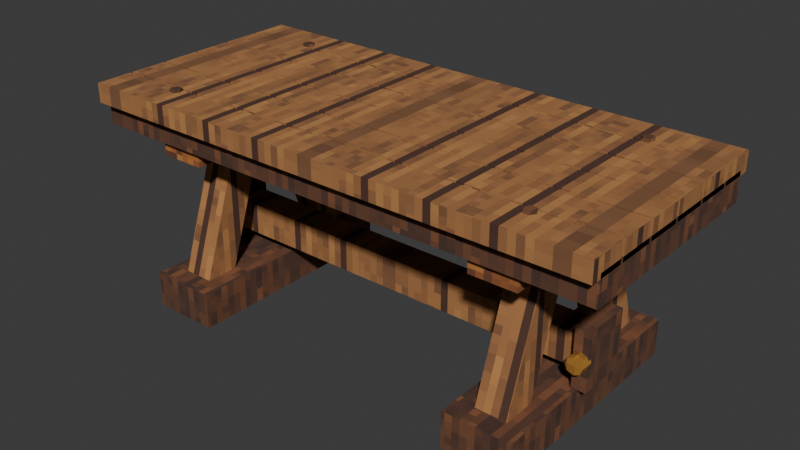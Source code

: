 # Source: model.blend  (saved by Blender 5.2.45; exported with 4.5.12 LTS)
import bpy
from mathutils import Matrix  # noqa: F401  (used for matrix-valued properties, if any)

bpy.ops.wm.read_factory_settings(use_empty=True)
scene = bpy.context.scene
scene.name = 'Scene'

# ---- collections
col_collection = bpy.data.collections.new('Collection'); scene.collection.children.link(col_collection)

# ---- images (referenced by path relative to the original .blend; pixels are not part of the script)
import os
ASSET_DIR = os.environ.get("B2B_ASSET_DIR", "")  # directory of the original .blend (textures are referenced by path, not embedded)
HERE = os.path.dirname(os.path.abspath(__file__))  # packed textures are extracted next to this script under _unpacked/

def load_image(name, relpath, width, height, colorspace="sRGB"):
    """Load a texture the original file referenced (path relative to the .blend, or extracted next to this script)."""
    p = next((c for c in (os.path.join(HERE, relpath), os.path.join(ASSET_DIR, relpath)) if relpath and os.path.exists(c)), "")
    if p:
        img = bpy.data.images.load(p, check_existing=True)
        img.name = name
    else:  # same state as the original file: an image datablock whose file is absent (Cycles renders it pink)
        img = bpy.data.images.new(name, width, height)
        img.source = "FILE"
        img.filepath = "//" + (relpath or name)
    img.colorspace_settings.name = colorspace
    return img
img_timber_dark_png = load_image('timber_dark.png', '_unpacked/timber_dark.86aa6de9.png', 128, 128, 'sRGB')
img_plank_wood_png = load_image('plank_wood.png', '_unpacked/plank_wood.d04b7ca3.png', 128, 128, 'sRGB')
img_log_wood_png = load_image('log_wood.png', '_unpacked/log_wood.c421cdbe.png', 128, 128, 'sRGB')
img_brass_png = load_image('brass.png', '_unpacked/brass.b28251e5.png', 128, 128, 'sRGB')

# ---- materials (node trees are filled in below, after node groups)
mat_wood_dark = bpy.data.materials.new('wood_dark')
mat_wood_dark.diffuse_color = (0.2863, 0.2196, 0.1843, 1.0)
mat_oak = bpy.data.materials.new('oak')
mat_oak.diffuse_color = (0.6902, 0.4784, 0.2706, 1.0)
mat_wood = bpy.data.materials.new('wood')
mat_wood.diffuse_color = (0.4627, 0.3137, 0.2235, 1.0)
mat_brass = bpy.data.materials.new('brass')
mat_brass.diffuse_color = (0.8118, 0.651, 0.3686, 1.0)
mat_oak_light = bpy.data.materials.new('oak_light')
mat_oak_light.diffuse_color = (0.7725, 0.5804, 0.3451, 1.0)

# ---- material node trees
mat_wood_dark.use_nodes = True; mat_wood_dark.node_tree.nodes.clear()
_N = mat_wood_dark.node_tree.nodes; _L = mat_wood_dark.node_tree.links
n0 = _N.new('ShaderNodeBsdfPrincipled'); n0.name = 'Principled BSDF'; n0.location = (-200, 100)
n0.inputs[2].default_value = 0.9
n0.inputs[10].default_value = 0.005
n1 = _N.new('ShaderNodeOutputMaterial'); n1.name = 'Material Output'; n1.location = (200, 100)
n2 = _N.new('ShaderNodeTexImage'); n2.name = 'Image Texture'; n2.location = (0, 0)
n2.image = img_timber_dark_png
n2.interpolation = 'Closest'
_L.new(n0.outputs[0], n1.inputs[0])
_L.new(n2.outputs[0], n0.inputs[0])
n1.is_active_output = True
mat_oak.use_nodes = True; mat_oak.node_tree.nodes.clear()
_N = mat_oak.node_tree.nodes; _L = mat_oak.node_tree.links
n0 = _N.new('ShaderNodeBsdfPrincipled'); n0.name = 'Principled BSDF'; n0.location = (-200, 100)
n0.inputs[2].default_value = 0.9
n0.inputs[10].default_value = 0.005
n1 = _N.new('ShaderNodeOutputMaterial'); n1.name = 'Material Output'; n1.location = (200, 100)
n2 = _N.new('ShaderNodeTexImage'); n2.name = 'Image Texture'; n2.location = (0, 0)
n2.image = img_plank_wood_png
n2.interpolation = 'Closest'
_L.new(n0.outputs[0], n1.inputs[0])
_L.new(n2.outputs[0], n0.inputs[0])
n1.is_active_output = True
mat_wood.use_nodes = True; mat_wood.node_tree.nodes.clear()
_N = mat_wood.node_tree.nodes; _L = mat_wood.node_tree.links
n0 = _N.new('ShaderNodeBsdfPrincipled'); n0.name = 'Principled BSDF'; n0.location = (-200, 100)
n0.inputs[2].default_value = 0.9
n0.inputs[10].default_value = 0.005
n1 = _N.new('ShaderNodeOutputMaterial'); n1.name = 'Material Output'; n1.location = (200, 100)
n2 = _N.new('ShaderNodeTexImage'); n2.name = 'Image Texture'; n2.location = (0, 0)
n2.image = img_log_wood_png
n2.interpolation = 'Closest'
_L.new(n0.outputs[0], n1.inputs[0])
_L.new(n2.outputs[0], n0.inputs[0])
n1.is_active_output = True
mat_brass.use_nodes = True; mat_brass.node_tree.nodes.clear()
_N = mat_brass.node_tree.nodes; _L = mat_brass.node_tree.links
n0 = _N.new('ShaderNodeBsdfPrincipled'); n0.name = 'Principled BSDF'; n0.location = (-200, 100)
n0.inputs[1].default_value = 0.35
n0.inputs[2].default_value = 0.55
n0.inputs[10].default_value = 0.005
n1 = _N.new('ShaderNodeOutputMaterial'); n1.name = 'Material Output'; n1.location = (200, 100)
n2 = _N.new('ShaderNodeTexImage'); n2.name = 'Image Texture'; n2.location = (0, 0)
n2.image = img_brass_png
n2.interpolation = 'Closest'
_L.new(n0.outputs[0], n1.inputs[0])
_L.new(n2.outputs[0], n0.inputs[0])
n1.is_active_output = True
mat_oak_light.use_nodes = True; mat_oak_light.node_tree.nodes.clear()
_N = mat_oak_light.node_tree.nodes; _L = mat_oak_light.node_tree.links
n0 = _N.new('ShaderNodeBsdfPrincipled'); n0.name = 'Principled BSDF'; n0.location = (-200, 100)
n0.inputs[2].default_value = 0.9
n0.inputs[10].default_value = 0.005
n1 = _N.new('ShaderNodeOutputMaterial'); n1.name = 'Material Output'; n1.location = (200, 100)
n2 = _N.new('ShaderNodeTexImage'); n2.name = 'Image Texture'; n2.location = (0, 0)
n2.image = img_plank_wood_png
n2.interpolation = 'Closest'
_L.new(n0.outputs[0], n1.inputs[0])
_L.new(n2.outputs[0], n0.inputs[0])
n1.is_active_output = True

# ---- world
world_world = bpy.data.worlds.new('World'); scene.world = world_world
world_world.use_nodes = True; world_world.node_tree.nodes.clear()
_N = world_world.node_tree.nodes; _L = world_world.node_tree.links
n0 = _N.new('ShaderNodeOutputWorld'); n0.name = 'World Output'; n0.location = (200, 100)
n1 = _N.new('ShaderNodeBackground'); n1.name = 'Background'; n1.location = (-200, 100)
n1.inputs[0].default_value = (0.05088, 0.05088, 0.05088, 1.0)
_L.new(n1.outputs[0], n0.inputs[0])
n0.is_active_output = True
world_world.color = (0.05088, 0.05088, 0.05088)
world_world.sun_shadow_jitter_overblur = 0.0

# ---- meshes
me_body_wood_dark = bpy.data.meshes.new('body_wood_dark')
me_body_wood_dark.from_pydata([(-0.86, -0.485, 0.005), (-0.58, -0.485, 0.005), (-0.58, 0.485, 0.005), (-0.86, 0.485, 0.005), (-0.86, -0.485, 0.155), (-0.58, -0.485, 0.155), (-0.58, 0.485, 0.155), (-0.86, 0.485, 0.155), (0.58, -0.485, 0.005), (0.86, -0.485, 0.005), (0.86, 0.485, 0.005), (0.58, 0.485, 0.005), (0.58, -0.485, 0.155), (0.86, -0.485, 0.155), (0.86, 0.485, 0.155), (0.58, 0.485, 0.155), (-0.9, -0.105, 0.16), (-0.84, -0.105, 0.16), (-0.84, 0.105, 0.16), (-0.9, 0.105, 0.16), (-0.9, -0.105, 0.4), (-0.84, -0.105, 0.4), (-0.84, 0.105, 0.4), (-0.9, 0.105, 0.4), (0.84, -0.105, 0.16), (0.9, -0.105, 0.16), (0.9, 0.105, 0.16), (0.84, 0.105, 0.16), (0.84, -0.105, 0.4), (0.9, -0.105, 0.4), (0.9, 0.105, 0.4), (0.84, 0.105, 0.4), (-1.1, -0.45, 0.73), (1.1, -0.45, 0.73), (1.1, 0.45, 0.73), (-1.1, 0.45, 0.73), (-1.1, -0.45, 0.85), (1.1, -0.45, 0.85), (1.1, 0.45, 0.85), (-1.1, 0.45, 0.85), (-0.775, -0.36, 0.912), (-0.7875, -0.3383, 0.912), (-0.8125, -0.3383, 0.912), (-0.825, -0.36, 0.912), (-0.8125, -0.3817, 0.912), (-0.7875, -0.3817, 0.912), (-0.775, -0.36, 0.92), (-0.7875, -0.3383, 0.92), (-0.8125, -0.3383, 0.92), (-0.825, -0.36, 0.92), (-0.8125, -0.3817, 0.92), (-0.7875, -0.3817, 0.92), (-0.775, 0.36, 0.912), (-0.7875, 0.3817, 0.912), (-0.8125, 0.3817, 0.912), (-0.825, 0.36, 0.912), (-0.8125, 0.3383, 0.912), (-0.7875, 0.3383, 0.912), (-0.775, 0.36, 0.92), (-0.7875, 0.3817, 0.92), (-0.8125, 0.3817, 0.92), (-0.825, 0.36, 0.92), (-0.8125, 0.3383, 0.92), (-0.7875, 0.3383, 0.92), (0.825, -0.36, 0.912), (0.8125, -0.3383, 0.912), (0.7875, -0.3383, 0.912), (0.775, -0.36, 0.912), (0.7875, -0.3817, 0.912), (0.8125, -0.3817, 0.912), (0.825, -0.36, 0.92), (0.8125, -0.3383, 0.92), (0.7875, -0.3383, 0.92), (0.775, -0.36, 0.92), (0.7875, -0.3817, 0.92), (0.8125, -0.3817, 0.92), (0.825, 0.36, 0.912), (0.8125, 0.3817, 0.912), (0.7875, 0.3817, 0.912), (0.775, 0.36, 0.912), (0.7875, 0.3383, 0.912), (0.8125, 0.3383, 0.912), (0.825, 0.36, 0.92), (0.8125, 0.3817, 0.92), (0.7875, 0.3817, 0.92), (0.775, 0.36, 0.92), (0.7875, 0.3383, 0.92), (0.8125, 0.3383, 0.92)], [], [(3, 2, 1, 0), (0, 1, 5, 4), (1, 2, 6, 5), (2, 3, 7, 6), (3, 0, 4, 7), (4, 5, 6, 7), (11, 10, 9, 8), (8, 9, 13, 12), (9, 10, 14, 13), (10, 11, 15, 14), (11, 8, 12, 15), (12, 13, 14, 15), (19, 18, 17, 16), (16, 17, 21, 20), (17, 18, 22, 21), (18, 19, 23, 22), (19, 16, 20, 23), (20, 21, 22, 23), (27, 26, 25, 24), (24, 25, 29, 28), (25, 26, 30, 29), (26, 27, 31, 30), (27, 24, 28, 31), (28, 29, 30, 31), (35, 34, 33, 32), (32, 33, 37, 36), (33, 34, 38, 37), (34, 35, 39, 38), (35, 32, 36, 39), (36, 37, 38, 39), (45, 44, 43, 42, 41, 40), (46, 47, 48, 49, 50, 51), (40, 41, 47, 46), (41, 42, 48, 47), (42, 43, 49, 48), (43, 44, 50, 49), (44, 45, 51, 50), (45, 40, 46, 51), (57, 56, 55, 54, 53, 52), (58, 59, 60, 61, 62, 63), (52, 53, 59, 58), (53, 54, 60, 59), (54, 55, 61, 60), (55, 56, 62, 61), (56, 57, 63, 62), (57, 52, 58, 63), (69, 68, 67, 66, 65, 64), (70, 71, 72, 73, 74, 75), (64, 65, 71, 70), (65, 66, 72, 71), (66, 67, 73, 72), (67, 68, 74, 73), (68, 69, 75, 74), (69, 64, 70, 75), (81, 80, 79, 78, 77, 76), (82, 83, 84, 85, 86, 87), (76, 77, 83, 82), (77, 78, 84, 83), (78, 79, 85, 84), (79, 80, 86, 85), (80, 81, 87, 86), (81, 76, 82, 87)])
_uv = me_body_wood_dark.uv_layers.new(name='UVMap')
_uv.uv.foreach_set('vector', [-0.86, 0.485, -0.58, 0.485, -0.58, -0.485, -0.86, -0.485, -0.86, 0.005, -0.58, 0.005, -0.58, 0.155, -0.86, 0.155, -0.485, 0.005, 0.485, 0.005, 0.485, 0.155, -0.485, 0.155, -0.58, 0.005, -0.86, 0.005, -0.86, 0.155, -0.58, 0.155, 0.485, 0.005, -0.485, 0.005, -0.485, 0.155, 0.485, 0.155, -0.86, -0.485, -0.58, -0.485, -0.58, 0.485, -0.86, 0.485, 0.58, 0.485, 0.86, 0.485, 0.86, -0.485, 0.58, -0.485, 0.58, 0.005, 0.86, 0.005, 0.86, 0.155, 0.58, 0.155, -0.485, 0.005, 0.485, 0.005, 0.485, 0.155, -0.485, 0.155, 0.86, 0.005, 0.58, 0.005, 0.58, 0.155, 0.86, 0.155, 0.485, 0.005, -0.485, 0.005, -0.485, 0.155, 0.485, 0.155, 0.58, -0.485, 0.86, -0.485, 0.86, 0.485, 0.58, 0.485, -0.9, 0.105, -0.84, 0.105, -0.84, -0.105, -0.9, -0.105, -0.9, 0.16, -0.84, 0.16, -0.84, 0.4, -0.9, 0.4, -0.105, 0.16, 0.105, 0.16, 0.105, 0.4, -0.105, 0.4, -0.84, 0.16, -0.9, 0.16, -0.9, 0.4, -0.84, 0.4, 0.105, 0.16, -0.105, 0.16, -0.105, 0.4, 0.105, 0.4, -0.9, -0.105, -0.84, -0.105, -0.84, 0.105, -0.9, 0.105, 0.84, 0.105, 0.9, 0.105, 0.9, -0.105, 0.84, -0.105, 0.84, 0.16, 0.9, 0.16, 0.9, 0.4, 0.84, 0.4, -0.105, 0.16, 0.105, 0.16, 0.105, 0.4, -0.105, 0.4, 0.9, 0.16, 0.84, 0.16, 0.84, 0.4, 0.9, 0.4, 0.105, 0.16, -0.105, 0.16, -0.105, 0.4, 0.105, 0.4, 0.84, -0.105, 0.9, -0.105, 0.9, 0.105, 0.84, 0.105, -1.1, 0.45, 1.1, 0.45, 1.1, -0.45, -1.1, -0.45, -1.1, 0.73, 1.1, 0.73, 1.1, 0.85, -1.1, 0.85, -0.45, 0.73, 0.45, 0.73, 0.45, 0.85, -0.45, 0.85, 1.1, 0.73, -1.1, 0.73, -1.1, 0.85, 1.1, 0.85, 0.45, 0.73, -0.45, 0.73, -0.45, 0.85, 0.45, 0.85, -1.1, -0.45, 1.1, -0.45, 1.1, 0.45, -1.1, 0.45, -0.7875, -0.3817, -0.8125, -0.3817, -0.825, -0.36, -0.8125, -0.3383, -0.7875, -0.3383, -0.775, -0.36, -0.775, -0.36, -0.7875, -0.3383, -0.8125, -0.3383, -0.825, -0.36, -0.8125, -0.3817, -0.7875, -0.3817, -0.36, 0.912, -0.3383, 0.912, -0.3383, 0.92, -0.36, 0.92, -0.7875, 0.912, -0.8125, 0.912, -0.8125, 0.92, -0.7875, 0.92, -0.3383, 0.912, -0.36, 0.912, -0.36, 0.92, -0.3383, 0.92, -0.36, 0.912, -0.3817, 0.912, -0.3817, 0.92, -0.36, 0.92, -0.8125, 0.912, -0.7875, 0.912, -0.7875, 0.92, -0.8125, 0.92, -0.3817, 0.912, -0.36, 0.912, -0.36, 0.92, -0.3817, 0.92, -0.7875, 0.3383, -0.8125, 0.3383, -0.825, 0.36, -0.8125, 0.3817, -0.7875, 0.3817, -0.775, 0.36, -0.775, 0.36, -0.7875, 0.3817, -0.8125, 0.3817, -0.825, 0.36, -0.8125, 0.3383, -0.7875, 0.3383, 0.36, 0.912, 0.3817, 0.912, 0.3817, 0.92, 0.36, 0.92, -0.7875, 0.912, -0.8125, 0.912, -0.8125, 0.92, -0.7875, 0.92, 0.3817, 0.912, 0.36, 0.912, 0.36, 0.92, 0.3817, 0.92, 0.36, 0.912, 0.3383, 0.912, 0.3383, 0.92, 0.36, 0.92, -0.8125, 0.912, -0.7875, 0.912, -0.7875, 0.92, -0.8125, 0.92, 0.3383, 0.912, 0.36, 0.912, 0.36, 0.92, 0.3383, 0.92, 0.8125, -0.3817, 0.7875, -0.3817, 0.775, -0.36, 0.7875, -0.3383, 0.8125, -0.3383, 0.825, -0.36, 0.825, -0.36, 0.8125, -0.3383, 0.7875, -0.3383, 0.775, -0.36, 0.7875, -0.3817, 0.8125, -0.3817, -0.36, 0.912, -0.3383, 0.912, -0.3383, 0.92, -0.36, 0.92, 0.8125, 0.912, 0.7875, 0.912, 0.7875, 0.92, 0.8125, 0.92, -0.3383, 0.912, -0.36, 0.912, -0.36, 0.92, -0.3383, 0.92, -0.36, 0.912, -0.3817, 0.912, -0.3817, 0.92, -0.36, 0.92, 0.7875, 0.912, 0.8125, 0.912, 0.8125, 0.92, 0.7875, 0.92, -0.3817, 0.912, -0.36, 0.912, -0.36, 0.92, -0.3817, 0.92, 0.8125, 0.3383, 0.7875, 0.3383, 0.775, 0.36, 0.7875, 0.3817, 0.8125, 0.3817, 0.825, 0.36, 0.825, 0.36, 0.8125, 0.3817, 0.7875, 0.3817, 0.775, 0.36, 0.7875, 0.3383, 0.8125, 0.3383, 0.36, 0.912, 0.3817, 0.912, 0.3817, 0.92, 0.36, 0.92, 0.8125, 0.912, 0.7875, 0.912, 0.7875, 0.92, 0.8125, 0.92, 0.3817, 0.912, 0.36, 0.912, 0.36, 0.92, 0.3817, 0.92, 0.36, 0.912, 0.3383, 0.912, 0.3383, 0.92, 0.36, 0.92, 0.7875, 0.912, 0.8125, 0.912, 0.8125, 0.92, 0.7875, 0.92, 0.3383, 0.912, 0.36, 0.912, 0.36, 0.92, 0.3383, 0.92])
me_body_wood_dark.materials.append(mat_wood_dark)
me_body_wood_dark.update()
me_body_oak = bpy.data.meshes.new('body_oak')
me_body_oak.from_pydata([(-0.655, -0.2786, 0.1088), (-0.785, -0.2786, 0.1088), (-0.785, -0.4014, 0.1512), (-0.655, -0.4014, 0.1512), (-0.655, -0.05756, 0.7488), (-0.785, -0.05756, 0.7488), (-0.785, -0.1804, 0.7912), (-0.655, -0.1804, 0.7912), (-0.785, 0.2786, 0.1088), (-0.655, 0.2786, 0.1088), (-0.655, 0.4014, 0.1512), (-0.785, 0.4014, 0.1512), (-0.785, 0.05756, 0.7488), (-0.655, 0.05756, 0.7488), (-0.655, 0.1804, 0.7912), (-0.785, 0.1804, 0.7912), (0.785, -0.2786, 0.1088), (0.655, -0.2786, 0.1088), (0.655, -0.4014, 0.1512), (0.785, -0.4014, 0.1512), (0.785, -0.05756, 0.7488), (0.655, -0.05756, 0.7488), (0.655, -0.1804, 0.7912), (0.785, -0.1804, 0.7912), (0.655, 0.2786, 0.1088), (0.785, 0.2786, 0.1088), (0.785, 0.4014, 0.1512), (0.655, 0.4014, 0.1512), (0.655, 0.05756, 0.7488), (0.785, 0.05756, 0.7488), (0.785, 0.1804, 0.7912), (0.655, 0.1804, 0.7912), (-0.825, -0.065, 0.215), (0.825, -0.065, 0.215), (0.825, 0.065, 0.215), (-0.825, 0.065, 0.215), (-0.825, -0.065, 0.345), (0.825, -0.065, 0.345), (0.825, 0.065, 0.345), (-0.825, 0.065, 0.345), (-1.1, -0.3273, 0.83), (1.1, -0.3273, 0.83), (1.1, -0.1727, 0.83), (-1.1, -0.1727, 0.83), (-1.1, -0.3273, 0.91), (1.1, -0.3273, 0.91), (1.1, -0.1727, 0.91), (-1.1, -0.1727, 0.91), (-1.1, -0.1607, 0.83), (1.1, -0.1607, 0.83), (1.1, -0.006, 0.83), (-1.1, -0.006, 0.83), (-1.1, -0.1607, 0.91), (1.1, -0.1607, 0.91), (1.1, -0.006, 0.91), (-1.1, -0.006, 0.91), (-1.1, 0.1727, 0.83), (1.1, 0.1727, 0.83), (1.1, 0.3273, 0.83), (-1.1, 0.3273, 0.83), (-1.1, 0.1727, 0.91), (1.1, 0.1727, 0.91), (1.1, 0.3273, 0.91), (-1.1, 0.3273, 0.91), (-1.1, 0.3393, 0.83), (1.1, 0.3393, 0.83), (1.1, 0.494, 0.83), (-1.1, 0.494, 0.83), (-1.1, 0.3393, 0.91), (1.1, 0.3393, 0.91), (1.1, 0.494, 0.91), (-1.1, 0.494, 0.91)], [], [(3, 2, 1, 0), (0, 1, 5, 4), (1, 2, 6, 5), (2, 3, 7, 6), (3, 0, 4, 7), (4, 5, 6, 7), (11, 10, 9, 8), (8, 9, 13, 12), (9, 10, 14, 13), (10, 11, 15, 14), (11, 8, 12, 15), (12, 13, 14, 15), (19, 18, 17, 16), (16, 17, 21, 20), (17, 18, 22, 21), (18, 19, 23, 22), (19, 16, 20, 23), (20, 21, 22, 23), (27, 26, 25, 24), (24, 25, 29, 28), (25, 26, 30, 29), (26, 27, 31, 30), (27, 24, 28, 31), (28, 29, 30, 31), (35, 34, 33, 32), (32, 33, 37, 36), (33, 34, 38, 37), (34, 35, 39, 38), (35, 32, 36, 39), (36, 37, 38, 39), (43, 42, 41, 40), (40, 41, 45, 44), (41, 42, 46, 45), (42, 43, 47, 46), (43, 40, 44, 47), (44, 45, 46, 47), (51, 50, 49, 48), (48, 49, 53, 52), (49, 50, 54, 53), (50, 51, 55, 54), (51, 48, 52, 55), (52, 53, 54, 55), (59, 58, 57, 56), (56, 57, 61, 60), (57, 58, 62, 61), (58, 59, 63, 62), (59, 56, 60, 63), (60, 61, 62, 63), (67, 66, 65, 64), (64, 65, 69, 68), (65, 66, 70, 69), (66, 67, 71, 70), (67, 64, 68, 71), (68, 69, 70, 71)])
_uv = me_body_oak.uv_layers.new(name='UVMap')
_uv.uv.foreach_set('vector', [-0.655, -0.4014, -0.785, -0.4014, -0.785, -0.2786, -0.655, -0.2786, -0.655, 0.1088, -0.785, 0.1088, -0.785, 0.7488, -0.655, 0.7488, -0.2786, 0.1088, -0.4014, 0.1512, -0.1804, 0.7912, -0.05756, 0.7488, -0.785, 0.1512, -0.655, 0.1512, -0.655, 0.7912, -0.785, 0.7912, -0.4014, 0.1512, -0.2786, 0.1088, -0.05756, 0.7488, -0.1804, 0.7912, -0.655, -0.05756, -0.785, -0.05756, -0.785, -0.1804, -0.655, -0.1804, -0.785, 0.4014, -0.655, 0.4014, -0.655, 0.2786, -0.785, 0.2786, -0.785, 0.1088, -0.655, 0.1088, -0.655, 0.7488, -0.785, 0.7488, 0.2786, 0.1088, 0.4014, 0.1512, 0.1804, 0.7912, 0.05756, 0.7488, -0.655, 0.1512, -0.785, 0.1512, -0.785, 0.7912, -0.655, 0.7912, 0.4014, 0.1512, 0.2786, 0.1088, 0.05756, 0.7488, 0.1804, 0.7912, -0.785, 0.05756, -0.655, 0.05756, -0.655, 0.1804, -0.785, 0.1804, 0.785, -0.4014, 0.655, -0.4014, 0.655, -0.2786, 0.785, -0.2786, 0.785, 0.1088, 0.655, 0.1088, 0.655, 0.7488, 0.785, 0.7488, -0.2786, 0.1088, -0.4014, 0.1512, -0.1804, 0.7912, -0.05756, 0.7488, 0.655, 0.1512, 0.785, 0.1512, 0.785, 0.7912, 0.655, 0.7912, -0.4014, 0.1512, -0.2786, 0.1088, -0.05756, 0.7488, -0.1804, 0.7912, 0.785, -0.05756, 0.655, -0.05756, 0.655, -0.1804, 0.785, -0.1804, 0.655, 0.4014, 0.785, 0.4014, 0.785, 0.2786, 0.655, 0.2786, 0.655, 0.1088, 0.785, 0.1088, 0.785, 0.7488, 0.655, 0.7488, 0.2786, 0.1088, 0.4014, 0.1512, 0.1804, 0.7912, 0.05756, 0.7488, 0.785, 0.1512, 0.655, 0.1512, 0.655, 0.7912, 0.785, 0.7912, 0.4014, 0.1512, 0.2786, 0.1088, 0.05756, 0.7488, 0.1804, 0.7912, 0.655, 0.05756, 0.785, 0.05756, 0.785, 0.1804, 0.655, 0.1804, -0.825, 0.065, 0.825, 0.065, 0.825, -0.065, -0.825, -0.065, -0.825, 0.215, 0.825, 0.215, 0.825, 0.345, -0.825, 0.345, -0.065, 0.215, 0.065, 0.215, 0.065, 0.345, -0.065, 0.345, 0.825, 0.215, -0.825, 0.215, -0.825, 0.345, 0.825, 0.345, 0.065, 0.215, -0.065, 0.215, -0.065, 0.345, 0.065, 0.345, -0.825, -0.065, 0.825, -0.065, 0.825, 0.065, -0.825, 0.065, -1.1, -0.1727, 1.1, -0.1727, 1.1, -0.3273, -1.1, -0.3273, -1.1, 0.83, 1.1, 0.83, 1.1, 0.91, -1.1, 0.91, -0.3273, 0.83, -0.1727, 0.83, -0.1727, 0.91, -0.3273, 0.91, 1.1, 0.83, -1.1, 0.83, -1.1, 0.91, 1.1, 0.91, -0.1727, 0.83, -0.3273, 0.83, -0.3273, 0.91, -0.1727, 0.91, -1.1, -0.3273, 1.1, -0.3273, 1.1, -0.1727, -1.1, -0.1727, -1.1, -0.006, 1.1, -0.006, 1.1, -0.1607, -1.1, -0.1607, -1.1, 0.83, 1.1, 0.83, 1.1, 0.91, -1.1, 0.91, -0.1607, 0.83, -0.006, 0.83, -0.006, 0.91, -0.1607, 0.91, 1.1, 0.83, -1.1, 0.83, -1.1, 0.91, 1.1, 0.91, -0.006, 0.83, -0.1607, 0.83, -0.1607, 0.91, -0.006, 0.91, -1.1, -0.1607, 1.1, -0.1607, 1.1, -0.006, -1.1, -0.006, -1.1, 0.3273, 1.1, 0.3273, 1.1, 0.1727, -1.1, 0.1727, -1.1, 0.83, 1.1, 0.83, 1.1, 0.91, -1.1, 0.91, 0.1727, 0.83, 0.3273, 0.83, 0.3273, 0.91, 0.1727, 0.91, 1.1, 0.83, -1.1, 0.83, -1.1, 0.91, 1.1, 0.91, 0.3273, 0.83, 0.1727, 0.83, 0.1727, 0.91, 0.3273, 0.91, -1.1, 0.1727, 1.1, 0.1727, 1.1, 0.3273, -1.1, 0.3273, -1.1, 0.494, 1.1, 0.494, 1.1, 0.3393, -1.1, 0.3393, -1.1, 0.83, 1.1, 0.83, 1.1, 0.91, -1.1, 0.91, 0.3393, 0.83, 0.494, 0.83, 0.494, 0.91, 0.3393, 0.91, 1.1, 0.83, -1.1, 0.83, -1.1, 0.91, 1.1, 0.91, 0.494, 0.83, 0.3393, 0.83, 0.3393, 0.91, 0.494, 0.91, -1.1, 0.3393, 1.1, 0.3393, 1.1, 0.494, -1.1, 0.494])
me_body_oak.materials.append(mat_oak)
me_body_oak.update()
me_body_wood = bpy.data.meshes.new('body_wood')
me_body_wood.from_pydata([(-0.815, -0.425, 0.665), (-0.625, -0.425, 0.665), (-0.625, 0.425, 0.665), (-0.815, 0.425, 0.665), (-0.815, -0.425, 0.795), (-0.625, -0.425, 0.795), (-0.625, 0.425, 0.795), (-0.815, 0.425, 0.795), (0.625, -0.425, 0.665), (0.815, -0.425, 0.665), (0.815, 0.425, 0.665), (0.625, 0.425, 0.665), (0.625, -0.425, 0.795), (0.815, -0.425, 0.795), (0.815, 0.425, 0.795), (0.625, 0.425, 0.795)], [], [(3, 2, 1, 0), (0, 1, 5, 4), (1, 2, 6, 5), (2, 3, 7, 6), (3, 0, 4, 7), (4, 5, 6, 7), (11, 10, 9, 8), (8, 9, 13, 12), (9, 10, 14, 13), (10, 11, 15, 14), (11, 8, 12, 15), (12, 13, 14, 15)])
_uv = me_body_wood.uv_layers.new(name='UVMap')
_uv.uv.foreach_set('vector', [-0.815, 0.425, -0.625, 0.425, -0.625, -0.425, -0.815, -0.425, -0.815, 0.665, -0.625, 0.665, -0.625, 0.795, -0.815, 0.795, -0.425, 0.665, 0.425, 0.665, 0.425, 0.795, -0.425, 0.795, -0.625, 0.665, -0.815, 0.665, -0.815, 0.795, -0.625, 0.795, 0.425, 0.665, -0.425, 0.665, -0.425, 0.795, 0.425, 0.795, -0.815, -0.425, -0.625, -0.425, -0.625, 0.425, -0.815, 0.425, 0.625, 0.425, 0.815, 0.425, 0.815, -0.425, 0.625, -0.425, 0.625, 0.665, 0.815, 0.665, 0.815, 0.795, 0.625, 0.795, -0.425, 0.665, 0.425, 0.665, 0.425, 0.795, -0.425, 0.795, 0.815, 0.665, 0.625, 0.665, 0.625, 0.795, 0.815, 0.795, 0.425, 0.665, -0.425, 0.665, -0.425, 0.795, 0.425, 0.795, 0.625, -0.425, 0.815, -0.425, 0.815, 0.425, 0.625, 0.425])
me_body_wood.materials.append(mat_wood)
me_body_wood.update()
me_body_brass = bpy.data.meshes.new('body_brass')
me_body_brass.from_pydata([(-0.835, -0.0925, 0.28), (-0.8453, -0.0925, 0.3047), (-0.87, -0.0925, 0.315), (-0.8947, -0.0925, 0.3047), (-0.905, -0.0925, 0.28), (-0.8947, -0.0925, 0.2553), (-0.87, -0.0925, 0.245), (-0.8453, -0.0925, 0.2553), (-0.835, -0.1475, 0.28), (-0.8453, -0.1475, 0.3047), (-0.87, -0.1475, 0.315), (-0.8947, -0.1475, 0.3047), (-0.905, -0.1475, 0.28), (-0.8947, -0.1475, 0.2553), (-0.87, -0.1475, 0.245), (-0.8453, -0.1475, 0.2553), (0.905, -0.0925, 0.28), (0.8947, -0.0925, 0.3047), (0.87, -0.0925, 0.315), (0.8453, -0.0925, 0.3047), (0.835, -0.0925, 0.28), (0.8453, -0.0925, 0.2553), (0.87, -0.0925, 0.245), (0.8947, -0.0925, 0.2553), (0.905, -0.1475, 0.28), (0.8947, -0.1475, 0.3047), (0.87, -0.1475, 0.315), (0.8453, -0.1475, 0.3047), (0.835, -0.1475, 0.28), (0.8453, -0.1475, 0.2553), (0.87, -0.1475, 0.245), (0.8947, -0.1475, 0.2553)], [], [(7, 6, 5, 4, 3, 2, 1, 0), (8, 9, 10, 11, 12, 13, 14, 15), (0, 1, 9, 8), (1, 2, 10, 9), (2, 3, 11, 10), (3, 4, 12, 11), (4, 5, 13, 12), (5, 6, 14, 13), (6, 7, 15, 14), (7, 0, 8, 15), (23, 22, 21, 20, 19, 18, 17, 16), (24, 25, 26, 27, 28, 29, 30, 31), (16, 17, 25, 24), (17, 18, 26, 25), (18, 19, 27, 26), (19, 20, 28, 27), (20, 21, 29, 28), (21, 22, 30, 29), (22, 23, 31, 30), (23, 16, 24, 31)])
_uv = me_body_brass.uv_layers.new(name='UVMap')
_uv.uv.foreach_set('vector', [-0.8453, 0.2553, -0.87, 0.245, -0.8947, 0.2553, -0.905, 0.28, -0.8947, 0.3047, -0.87, 0.315, -0.8453, 0.3047, -0.835, 0.28, -0.835, 0.28, -0.8453, 0.3047, -0.87, 0.315, -0.8947, 0.3047, -0.905, 0.28, -0.8947, 0.2553, -0.87, 0.245, -0.8453, 0.2553, -0.0925, 0.28, -0.0925, 0.3047, -0.1475, 0.3047, -0.1475, 0.28, -0.8453, -0.0925, -0.87, -0.0925, -0.87, -0.1475, -0.8453, -0.1475, -0.87, -0.0925, -0.8947, -0.0925, -0.8947, -0.1475, -0.87, -0.1475, -0.0925, 0.3047, -0.0925, 0.28, -0.1475, 0.28, -0.1475, 0.3047, -0.0925, 0.28, -0.0925, 0.2553, -0.1475, 0.2553, -0.1475, 0.28, -0.8947, -0.0925, -0.87, -0.0925, -0.87, -0.1475, -0.8947, -0.1475, -0.87, -0.0925, -0.8453, -0.0925, -0.8453, -0.1475, -0.87, -0.1475, -0.0925, 0.2553, -0.0925, 0.28, -0.1475, 0.28, -0.1475, 0.2553, 0.8947, 0.2553, 0.87, 0.245, 0.8453, 0.2553, 0.835, 0.28, 0.8453, 0.3047, 0.87, 0.315, 0.8947, 0.3047, 0.905, 0.28, 0.905, 0.28, 0.8947, 0.3047, 0.87, 0.315, 0.8453, 0.3047, 0.835, 0.28, 0.8453, 0.2553, 0.87, 0.245, 0.8947, 0.2553, -0.0925, 0.28, -0.0925, 0.3047, -0.1475, 0.3047, -0.1475, 0.28, 0.8947, -0.0925, 0.87, -0.0925, 0.87, -0.1475, 0.8947, -0.1475, 0.87, -0.0925, 0.8453, -0.0925, 0.8453, -0.1475, 0.87, -0.1475, -0.0925, 0.3047, -0.0925, 0.28, -0.1475, 0.28, -0.1475, 0.3047, -0.0925, 0.28, -0.0925, 0.2553, -0.1475, 0.2553, -0.1475, 0.28, 0.8453, -0.0925, 0.87, -0.0925, 0.87, -0.1475, 0.8453, -0.1475, 0.87, -0.0925, 0.8947, -0.0925, 0.8947, -0.1475, 0.87, -0.1475, -0.0925, 0.2553, -0.0925, 0.28, -0.1475, 0.28, -0.1475, 0.2553])
me_body_brass.materials.append(mat_brass)
me_body_brass.update()
me_body_oak_light = bpy.data.meshes.new('body_oak_light')
me_body_oak_light.from_pydata([(-1.1, -0.494, 0.83), (1.1, -0.494, 0.83), (1.1, -0.3393, 0.83), (-1.1, -0.3393, 0.83), (-1.1, -0.494, 0.91), (1.1, -0.494, 0.91), (1.1, -0.3393, 0.91), (-1.1, -0.3393, 0.91), (-1.1, 0.006, 0.83), (1.1, 0.006, 0.83), (1.1, 0.1607, 0.83), (-1.1, 0.1607, 0.83), (-1.1, 0.006, 0.91), (1.1, 0.006, 0.91), (1.1, 0.1607, 0.91), (-1.1, 0.1607, 0.91)], [], [(3, 2, 1, 0), (0, 1, 5, 4), (1, 2, 6, 5), (2, 3, 7, 6), (3, 0, 4, 7), (4, 5, 6, 7), (11, 10, 9, 8), (8, 9, 13, 12), (9, 10, 14, 13), (10, 11, 15, 14), (11, 8, 12, 15), (12, 13, 14, 15)])
_uv = me_body_oak_light.uv_layers.new(name='UVMap')
_uv.uv.foreach_set('vector', [-1.1, -0.3393, 1.1, -0.3393, 1.1, -0.494, -1.1, -0.494, -1.1, 0.83, 1.1, 0.83, 1.1, 0.91, -1.1, 0.91, -0.494, 0.83, -0.3393, 0.83, -0.3393, 0.91, -0.494, 0.91, 1.1, 0.83, -1.1, 0.83, -1.1, 0.91, 1.1, 0.91, -0.3393, 0.83, -0.494, 0.83, -0.494, 0.91, -0.3393, 0.91, -1.1, -0.494, 1.1, -0.494, 1.1, -0.3393, -1.1, -0.3393, -1.1, 0.1607, 1.1, 0.1607, 1.1, 0.006, -1.1, 0.006, -1.1, 0.83, 1.1, 0.83, 1.1, 0.91, -1.1, 0.91, 0.006, 0.83, 0.1607, 0.83, 0.1607, 0.91, 0.006, 0.91, 1.1, 0.83, -1.1, 0.83, -1.1, 0.91, 1.1, 0.91, 0.1607, 0.83, 0.006, 0.83, 0.006, 0.91, 0.1607, 0.91, -1.1, 0.006, 1.1, 0.006, 1.1, 0.1607, -1.1, 0.1607])
me_body_oak_light.materials.append(mat_oak_light)
me_body_oak_light.update()

# ---- objects
ob_body = bpy.data.objects.new('body', None)
ob_body_wood_dark = bpy.data.objects.new('body_wood_dark', me_body_wood_dark)
ob_body_oak = bpy.data.objects.new('body_oak', me_body_oak)
ob_body_wood = bpy.data.objects.new('body_wood', me_body_wood)
ob_body_brass = bpy.data.objects.new('body_brass', me_body_brass)
ob_body_oak_light = bpy.data.objects.new('body_oak_light', me_body_oak_light)

# ---- transforms, parenting, visibility, modifiers, constraints
ob_body.location = (0.0, 0.0, 0.0)
ob_body_wood_dark.parent = ob_body
ob_body_wood_dark.location = (0.0, 0.0, 0.0)
ob_body_oak.parent = ob_body
ob_body_oak.location = (0.0, 0.0, 0.0)
ob_body_wood.parent = ob_body
ob_body_wood.location = (0.0, 0.0, 0.0)
ob_body_brass.parent = ob_body
ob_body_brass.location = (0.0, 0.0, 0.0)
ob_body_oak_light.parent = ob_body
ob_body_oak_light.location = (0.0, 0.0, 0.0)

# ---- collection membership
scene.collection.objects.link(ob_body)
scene.collection.objects.link(ob_body_wood_dark)
scene.collection.objects.link(ob_body_oak)
scene.collection.objects.link(ob_body_wood)
scene.collection.objects.link(ob_body_brass)
scene.collection.objects.link(ob_body_oak_light)

# ---- scene / render settings (as saved in the file)
scene.frame_start = 1; scene.frame_end = 250; scene.frame_set(1)
scene.render.engine = 'BLENDER_EEVEE_NEXT'
scene.render.bake_bias = 0.0
scene.render.bake_samples = 0
scene.render.compositor_device = 'GPU'
scene.eevee.use_volume_custom_range = False
scene.eevee.fast_gi_thickness_near = 0.1
scene.eevee.fast_gi_thickness_far = 0.0
scene.eevee.ray_tracing_options.screen_trace_thickness = 0.1
bpy.context.view_layer.update()

# ---- added for rendering (the .blend has no active camera and no usable light): camera, sun
cam_auto = bpy.data.cameras.new('AutoCamera')
cam_auto.lens = 50.0
cam_auto.sensor_width = 36.0
cam_auto.clip_end = 1000.0
ob_auto_camera = bpy.data.objects.new('AutoCamera', cam_auto)
scene.collection.objects.link(ob_auto_camera)
ob_auto_camera.location = (2.38654, -2.86384, 2.37173)
ob_auto_camera.rotation_euler = (1.09748, -7.21219e-08, 0.694738)
scene.camera = ob_auto_camera
light_auto_sun = bpy.data.lights.new('AutoSun', 'SUN')
light_auto_sun.energy = 3.0
light_auto_sun.angle = 0.0523599
ob_auto_sun = bpy.data.objects.new('AutoSun', light_auto_sun)
scene.collection.objects.link(ob_auto_sun)
ob_auto_sun.rotation_euler = (0.872665, 0.174533, 0.523599)
bpy.context.view_layer.update()
